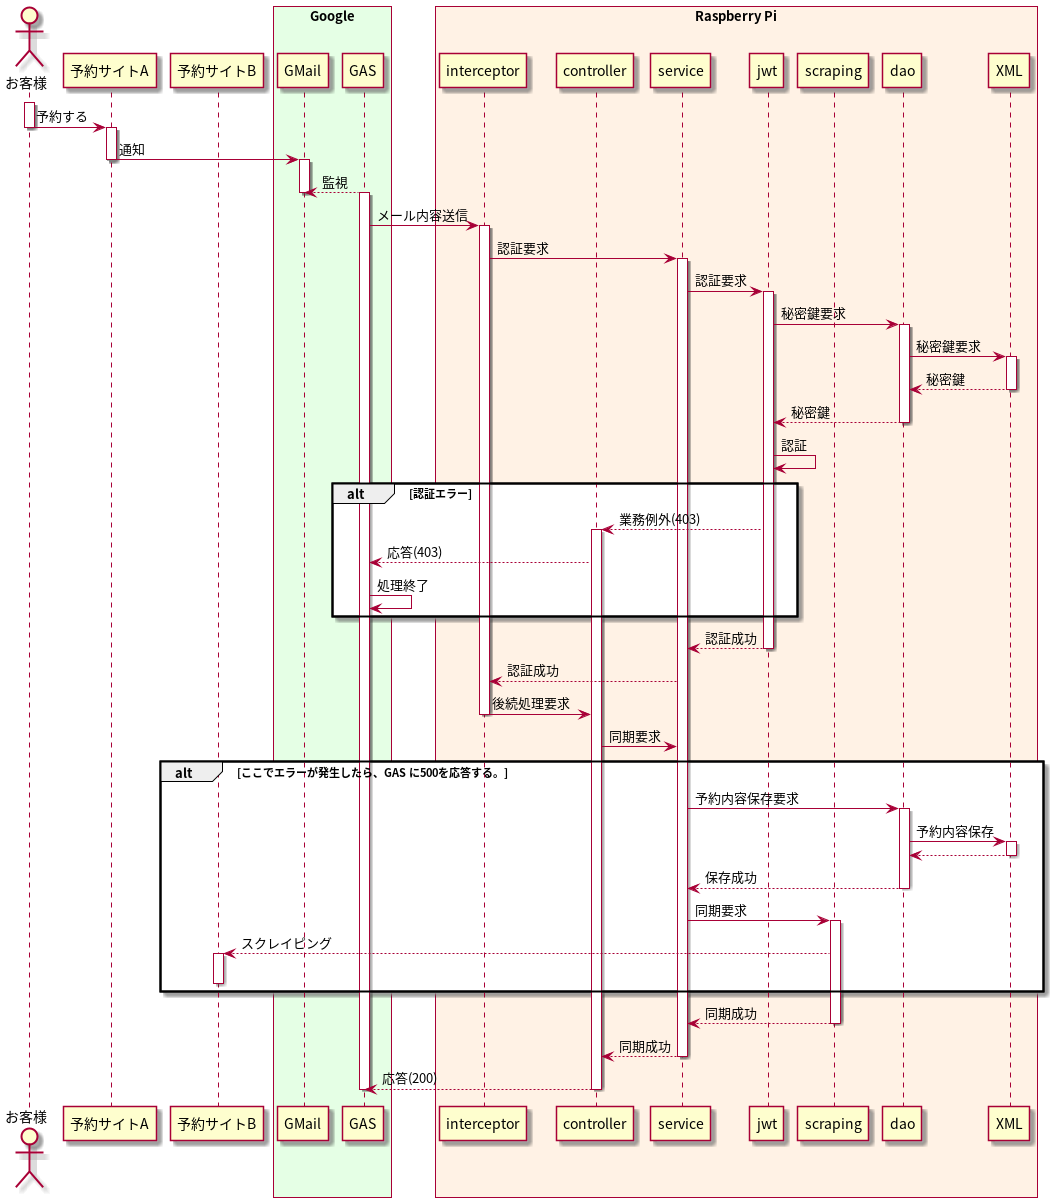

The diagram above was rendered by PlantUML. Its source (embedded in the PNG):
@startuml "sync"

actor お客様 as client

participant 予約サイトA as A
participant 予約サイトB as B

box "Google" #e5ffe5
  participant GMail
  participant GAS
end box

box "Raspberry Pi" #fff2e5
  participant interceptor
  participant controller
  participant service
  participant jwt
  participant scraping
  participant dao
  participant XML
end box

activate client
  client -> A: 予約する
deactivate client
  activate A
    A -> GMail: 通知
  deactivate A
    activate GMail
      GMail <-- GAS: 監視
    deactivate GMail
      activate GAS
        GAS -> interceptor: メール内容送信
      activate interceptor
        interceptor -> service: 認証要求
        activate service
          service -> jwt: 認証要求
          activate jwt
            jwt -> dao: 秘密鍵要求
            activate dao
              dao -> XML: 秘密鍵要求
              activate XML
                dao <-- XML: 秘密鍵
              deactivate XML
              jwt <-- dao: 秘密鍵
            deactivate dao
            jwt -> jwt: 認証
            alt 認証エラー
              controller <-- jwt: 業務例外(403)
              activate controller
                GAS <-- controller: 応答(403)
                GAS -> GAS: 処理終了
            end
            service <-- jwt: 認証成功
          deactivate jwt
            interceptor <-- service: 認証成功
            interceptor -> controller: 後続処理要求
      deactivate interceptor
            controller -> service: 同期要求
alt ここでエラーが発生したら、GAS に500を応答する。
              service -> dao: 予約内容保存要求
              activate dao
                dao -> XML: 予約内容保存
                activate XML
                  dao <-- XML
                deactivate XML
              service <-- dao: 保存成功
              deactivate dao
            service -> scraping: 同期要求
            activate scraping
              B <-- scraping: スクレイピング
              activate B
              deactivate B
end
              service <-- scraping: 同期成功
            deactivate scraping
            controller <-- service: 同期成功
        deactivate service
            GAS <-- controller: 応答(200)
              deactivate controller
      deactivate GAS
@enduml